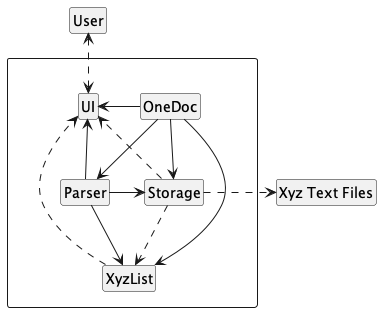

The diagram above was rendered by PlantUML. Its source (embedded in the PNG):
@startuml
hide footbox
hide members
hide circle

class User
class "Xyz Text Files"

package " "<<Rectangle>>{
    class UI
    class OneDoc
    class Storage
    class Parser
    class XyzList
}

OneDoc -left> UI
OneDoc -down-> Parser
OneDoc -> Storage
OneDoc -> XyzList

Parser -> Storage
Parser -down-> XyzList
Parser -> UI

Storage ..> XyzList

User <..> UI
Storage ..right> "Xyz Text Files"

XyzList ..> UI
Storage ..> UI

@enduml